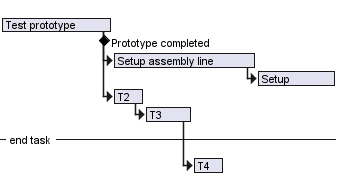

The diagram above was rendered by PlantUML. Its source (embedded in the PNG):
@startgantt
<style>
ganttDiagram {
  timeline {
    LineColor transparent
    FontColor transparent
 }
}
</style>

hide footbox
[Test prototype] lasts 7 days
[Prototype completed] happens at [Test prototype]'s end
[Setup assembly line] lasts 9 days
[Setup assembly line] starts at [Test prototype]'s end
then [Setup] lasts 5 days
[T2] lasts 2 days and starts at [Test prototype]'s end
then [T3] lasts 3 days
-- end task --
then [T4] lasts 2 days
@endgantt